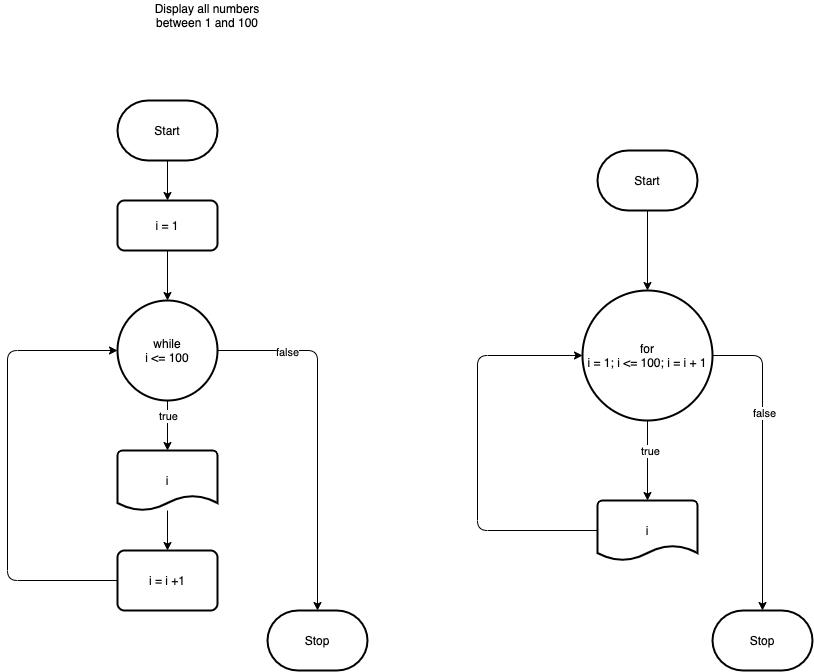

The diagram above was exported from draw.io. Its source (the exported page's mxGraphModel, read from the mxfile embedded in the PNG):
<mxGraphModel dx="481" dy="530" grid="1" gridSize="10" guides="1" tooltips="1" connect="1" arrows="1" fold="1" page="1" pageScale="1" pageWidth="850" pageHeight="1100" background="#ffffff" math="0" shadow="0">
  <root>
    <mxCell id="0" />
    <mxCell id="1" parent="0" />
    <mxCell id="4" style="edgeStyle=none;html=1;entryX=0.5;entryY=0;entryDx=0;entryDy=0;strokeColor=#000000;" edge="1" parent="1" source="2" target="3">
      <mxGeometry relative="1" as="geometry" />
    </mxCell>
    <mxCell id="2" value="Start" style="strokeWidth=2;html=1;shape=mxgraph.flowchart.terminator;whiteSpace=wrap;" vertex="1" parent="1">
      <mxGeometry x="210" y="120" width="100" height="60" as="geometry" />
    </mxCell>
    <mxCell id="6" style="edgeStyle=none;html=1;entryX=0.5;entryY=0;entryDx=0;entryDy=0;entryPerimeter=0;strokeColor=#000000;" edge="1" parent="1" source="3" target="5">
      <mxGeometry relative="1" as="geometry" />
    </mxCell>
    <mxCell id="3" value="i = 1" style="rounded=1;whiteSpace=wrap;html=1;absoluteArcSize=1;arcSize=14;strokeWidth=2;" vertex="1" parent="1">
      <mxGeometry x="210" y="220" width="100" height="50" as="geometry" />
    </mxCell>
    <mxCell id="8" style="edgeStyle=none;html=1;entryX=0.5;entryY=0;entryDx=0;entryDy=0;entryPerimeter=0;strokeColor=#000000;" edge="1" parent="1" source="5" target="7">
      <mxGeometry relative="1" as="geometry" />
    </mxCell>
    <mxCell id="15" value="true" style="edgeLabel;html=1;align=center;verticalAlign=middle;resizable=0;points=[];" vertex="1" connectable="0" parent="8">
      <mxGeometry x="-0.4189" relative="1" as="geometry">
        <mxPoint as="offset" />
      </mxGeometry>
    </mxCell>
    <mxCell id="13" style="edgeStyle=none;html=1;entryX=0.5;entryY=0;entryDx=0;entryDy=0;entryPerimeter=0;strokeColor=#000000;" edge="1" parent="1" source="5" target="12">
      <mxGeometry relative="1" as="geometry">
        <Array as="points">
          <mxPoint x="410" y="370" />
        </Array>
      </mxGeometry>
    </mxCell>
    <mxCell id="14" value="false" style="edgeLabel;html=1;align=center;verticalAlign=middle;resizable=0;points=[];" vertex="1" connectable="0" parent="13">
      <mxGeometry x="-0.615" y="-1" relative="1" as="geometry">
        <mxPoint as="offset" />
      </mxGeometry>
    </mxCell>
    <mxCell id="5" value="while&lt;br&gt;i &amp;lt;= 100" style="strokeWidth=2;html=1;shape=mxgraph.flowchart.start_2;whiteSpace=wrap;" vertex="1" parent="1">
      <mxGeometry x="210" y="320" width="100" height="100" as="geometry" />
    </mxCell>
    <mxCell id="10" style="edgeStyle=none;html=1;entryX=0.5;entryY=0;entryDx=0;entryDy=0;strokeColor=#000000;" edge="1" parent="1" source="7" target="9">
      <mxGeometry relative="1" as="geometry" />
    </mxCell>
    <mxCell id="7" value="i" style="strokeWidth=2;html=1;shape=mxgraph.flowchart.document2;whiteSpace=wrap;size=0.25;" vertex="1" parent="1">
      <mxGeometry x="210" y="470" width="100" height="60" as="geometry" />
    </mxCell>
    <mxCell id="11" style="edgeStyle=none;html=1;entryX=0;entryY=0.5;entryDx=0;entryDy=0;entryPerimeter=0;strokeColor=#000000;" edge="1" parent="1" source="9" target="5">
      <mxGeometry relative="1" as="geometry">
        <Array as="points">
          <mxPoint x="100" y="600" />
          <mxPoint x="100" y="370" />
        </Array>
      </mxGeometry>
    </mxCell>
    <mxCell id="9" value="i = i +1" style="rounded=1;whiteSpace=wrap;html=1;absoluteArcSize=1;arcSize=14;strokeWidth=2;" vertex="1" parent="1">
      <mxGeometry x="210" y="570" width="100" height="60" as="geometry" />
    </mxCell>
    <mxCell id="12" value="Stop" style="strokeWidth=2;html=1;shape=mxgraph.flowchart.terminator;whiteSpace=wrap;" vertex="1" parent="1">
      <mxGeometry x="360" y="630" width="100" height="60" as="geometry" />
    </mxCell>
    <mxCell id="16" value="&lt;font color=&quot;#000000&quot;&gt;Display all numbers between 1 and 100&lt;/font&gt;" style="text;html=1;strokeColor=none;fillColor=none;align=center;verticalAlign=middle;whiteSpace=wrap;rounded=0;" vertex="1" parent="1">
      <mxGeometry x="230" y="20" width="140" height="30" as="geometry" />
    </mxCell>
    <mxCell id="19" style="edgeStyle=none;html=1;fontColor=#FFFFFF;strokeColor=#000000;" edge="1" parent="1" source="17" target="18">
      <mxGeometry relative="1" as="geometry" />
    </mxCell>
    <mxCell id="17" value="Start" style="strokeWidth=2;html=1;shape=mxgraph.flowchart.terminator;whiteSpace=wrap;fontColor=#000000;" vertex="1" parent="1">
      <mxGeometry x="690" y="170" width="100" height="60" as="geometry" />
    </mxCell>
    <mxCell id="21" style="edgeStyle=none;html=1;entryX=0.5;entryY=0;entryDx=0;entryDy=0;entryPerimeter=0;fontColor=#FFFFFF;strokeColor=#000000;" edge="1" parent="1" source="18" target="20">
      <mxGeometry relative="1" as="geometry" />
    </mxCell>
    <mxCell id="25" value="&lt;font color=&quot;#000000&quot;&gt;true&lt;/font&gt;" style="edgeLabel;html=1;align=center;verticalAlign=middle;resizable=0;points=[];fontColor=#FFFFFF;" vertex="1" connectable="0" parent="21">
      <mxGeometry x="-0.2403" y="2" relative="1" as="geometry">
        <mxPoint as="offset" />
      </mxGeometry>
    </mxCell>
    <mxCell id="24" style="edgeStyle=none;html=1;fontColor=#FFFFFF;strokeColor=#000000;" edge="1" parent="1" source="18" target="23">
      <mxGeometry relative="1" as="geometry">
        <Array as="points">
          <mxPoint x="855" y="375" />
        </Array>
      </mxGeometry>
    </mxCell>
    <mxCell id="26" value="&lt;font color=&quot;#000000&quot;&gt;false&lt;/font&gt;" style="edgeLabel;html=1;align=center;verticalAlign=middle;resizable=0;points=[];fontColor=#FFFFFF;" vertex="1" connectable="0" parent="24">
      <mxGeometry x="-0.2958" y="1" relative="1" as="geometry">
        <mxPoint as="offset" />
      </mxGeometry>
    </mxCell>
    <mxCell id="18" value="&lt;font color=&quot;#000000&quot;&gt;for&lt;br&gt;i = 1; i &amp;lt;= 100; i = i + 1&lt;/font&gt;" style="strokeWidth=2;html=1;shape=mxgraph.flowchart.start_2;whiteSpace=wrap;fontColor=#FFFFFF;" vertex="1" parent="1">
      <mxGeometry x="675" y="310" width="130" height="130" as="geometry" />
    </mxCell>
    <mxCell id="22" style="edgeStyle=none;html=1;entryX=0;entryY=0.5;entryDx=0;entryDy=0;entryPerimeter=0;fontColor=#FFFFFF;strokeColor=#000000;" edge="1" parent="1" source="20" target="18">
      <mxGeometry relative="1" as="geometry">
        <Array as="points">
          <mxPoint x="570" y="550" />
          <mxPoint x="570" y="375" />
        </Array>
      </mxGeometry>
    </mxCell>
    <mxCell id="20" value="&lt;font color=&quot;#000000&quot;&gt;i&lt;/font&gt;" style="strokeWidth=2;html=1;shape=mxgraph.flowchart.document2;whiteSpace=wrap;size=0.25;fontColor=#FFFFFF;" vertex="1" parent="1">
      <mxGeometry x="690" y="520" width="100" height="60" as="geometry" />
    </mxCell>
    <mxCell id="23" value="&lt;font color=&quot;#000000&quot;&gt;Stop&lt;/font&gt;" style="strokeWidth=2;html=1;shape=mxgraph.flowchart.terminator;whiteSpace=wrap;fontColor=#FFFFFF;" vertex="1" parent="1">
      <mxGeometry x="805" y="630" width="100" height="60" as="geometry" />
    </mxCell>
  </root>
</mxGraphModel>